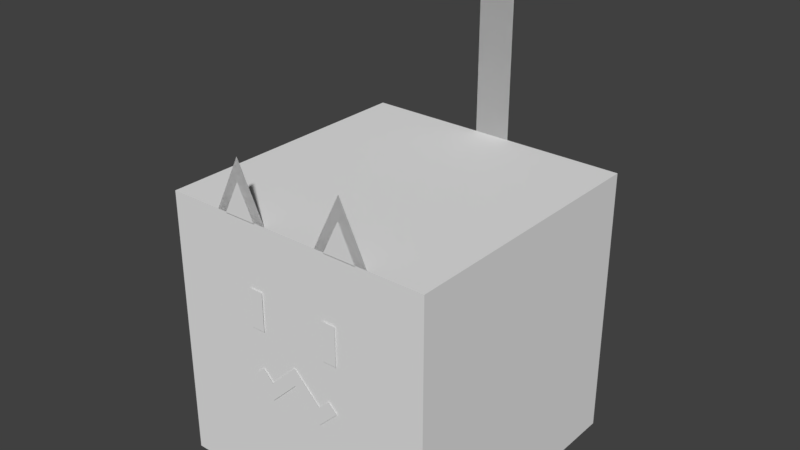 # Source: boxcat.blend  (saved by Blender 2.79.0; exported with 4.5.12 LTS)
import bpy
from mathutils import Matrix  # noqa: F401  (used for matrix-valued properties, if any)

bpy.ops.wm.read_factory_settings(use_empty=True)
scene = bpy.context.scene
scene.name = 'Scene'

# ---- collections
col_collection_1 = bpy.data.collections.new('Collection 1'); scene.collection.children.link(col_collection_1)

# ---- materials (node trees are filled in below, after node groups)
mat_material = bpy.data.materials.new('Material')
mat_material.alpha_threshold = 0.0
mat_material.use_transparent_shadow = False
mat_material.roughness = 0.5
mat_material.line_color = (0.0, 0.0, 0.0, 1.0)

# ---- material node trees

# ---- world
world_world = bpy.data.worlds.new('World'); scene.world = world_world
world_world.color = (0.05088, 0.05088, 0.05088)
world_world.use_sun_shadow = False
world_world.sun_shadow_jitter_overblur = 0.0
world_world.cycles.sampling_method = 'MANUAL'

# ---- meshes
me_body = bpy.data.meshes.new('body')
me_body.from_pydata([(1.0, -1.81e-05, -1.0), (1.0, 1.81e-05, 1.0), (-1.0, 1.81e-05, 1.0), (-1.0, -1.81e-05, -1.0), (1.0, 2.0, -1.0), (1.0, 2.0, 1.0), (-1.0, 2.0, 1.0), (-1.0, 2.0, -1.0), (0.6, 2.0, 1.0), (0.2, 2.0, 1.0), (-0.2, 2.0, 1.0), (-0.6, 2.0, 1.0), (-0.4, 2.4, 1.0), (0.4, 2.4, 1.0), (0.1333, 2.0, -1.0), (-0.1333, 2.0, -1.0), (0.1333, 3.4, -1.0), (-0.1333, 3.4, -1.0), (0.52, 2.003, 1.01), (0.28, 2.003, 1.01), (-0.28, 2.003, 1.01), (-0.52, 2.003, 1.01), (-0.4, 2.243, 1.01), (0.4, 2.243, 1.01), (-0.2, 0.7695, 1.01), (-5.002e-11, 0.9695, 1.01), (-0.2, 0.9, 1.01), (-5.73e-11, 1.1, 1.01), (-0.2785, 0.9786, 1.01), (-0.346, 0.9155, 1.01), (0.2, 0.7695, 1.01), (-5.002e-11, 0.9695, 1.01), (0.2, 0.9, 1.01), (-5.73e-11, 1.1, 1.01), (0.2785, 0.9786, 1.01), (0.346, 0.9155, 1.01), (-9.595e-11, 1.827, -1.01), (0.1273, 1.7, -1.01), (-0.1273, 1.7, -1.01), (-8.367e-11, 1.573, -1.01), (-0.85, -0.02001, -0.55), (-0.55, -0.02001, -0.55), (-0.85, -0.02002, -0.85), (-0.55, -0.02002, -0.85), (0.55, -0.02001, -0.55), (0.85, -0.02001, -0.55), (0.55, -0.02002, -0.85), (0.85, -0.02002, -0.85), (0.55, -0.01998, 0.85), (0.85, -0.01998, 0.85), (0.55, -0.01999, 0.55), (0.85, -0.01999, 0.55), (-0.85, -0.01998, 0.85), (-0.55, -0.01998, 0.85), (-0.85, -0.01999, 0.55), (-0.55, -0.01999, 0.55), (0.25, 1.26, 1.01), (0.35, 1.26, 1.01), (0.25, 1.54, 1.01), (0.35, 1.54, 1.01), (-0.35, 1.26, 1.01), (-0.25, 1.26, 1.01), (-0.35, 1.54, 1.01), (-0.25, 1.54, 1.01), (0.6, 2.0, 1.0), (0.2, 2.0, 1.0), (-0.2, 2.0, 1.0), (-0.6, 2.0, 1.0), (-0.4, 2.4, 1.0), (0.4, 2.4, 1.0), (0.1333, 2.0, -1.0), (-0.1333, 2.0, -1.0), (0.1333, 3.4, -1.0), (-0.1333, 3.4, -1.0)], [], [(7, 6, 11), (0, 4, 5, 1), (2, 11, 6), (2, 6, 7, 3), (3, 7, 15), (1, 5, 8), (1, 8, 9), (2, 10, 11), (4, 8, 5), (4, 9, 8), (15, 7, 10), (7, 11, 10), (11, 10, 12), (9, 8, 13), (2, 3, 0, 1), (4, 14, 9), (14, 15, 10, 9), (1, 9, 10, 2), (0, 14, 4), (0, 3, 15, 14), (14, 16, 17, 15), (21, 20, 22), (19, 18, 23), (24, 25, 27, 26), (24, 26, 28, 29), (30, 32, 33, 31), (30, 35, 34, 32), (36, 37, 39, 38), (40, 42, 43, 41), (44, 46, 47, 45), (48, 50, 51, 49), (52, 54, 55, 53), (56, 57, 59, 58), (60, 61, 63, 62), (67, 68, 66), (65, 69, 64), (70, 71, 73, 72)])
_uv = me_body.uv_layers.new(name='UVMap')
_uv.uv.foreach_set('vector', [0.3398, 0.3398, 0.3398, 0.02344, 0.4023, 0.02344, 0.9766, 0.3398, 0.6562, 0.3398, 0.6562, 0.02344, 0.9766, 0.02344, 0.3398, 0.3516, 0.4023, 0.668, 0.3398, 0.668, 0.02344, 0.02344, 0.3398, 0.02344, 0.3398, 0.3398, 0.02344, 0.3398, 0.9883, 0.3516, 0.9883, 0.668, 0.8516, 0.668, 0.6562, 0.3516, 0.6562, 0.668, 0.5938, 0.668, 0.6562, 0.3516, 0.5938, 0.668, 0.5312, 0.668, 0.3398, 0.3516, 0.4688, 0.668, 0.4023, 0.668, 0.6562, 0.3398, 0.5938, 0.02344, 0.6562, 0.02344, 0.6562, 0.3398, 0.5312, 0.02344, 0.5938, 0.02344, 0.4766, 0.3398, 0.3398, 0.3398, 0.4688, 0.02344, 0.3398, 0.3398, 0.4023, 0.02344, 0.4688, 0.02344, 0.4023, 0.668, 0.4688, 0.668, 0.4336, 0.7305, 0.5312, 0.668, 0.5938, 0.668, 0.5625, 0.7305, 0.3242, 0.668, 0.007812, 0.668, 0.007812, 0.3516, 0.3242, 0.3516, 0.6562, 0.3398, 0.5195, 0.3398, 0.5312, 0.02344, 0.5195, 0.3398, 0.4766, 0.3398, 0.4688, 0.02344, 0.5312, 0.02344, 0.6562, 0.3516, 0.5312, 0.668, 0.4688, 0.668, 0.3398, 0.3516, 0.6719, 0.3516, 0.8086, 0.668, 0.6719, 0.668, 0.6719, 0.3516, 0.9883, 0.3516, 0.8516, 0.668, 0.8086, 0.668, 0.8086, 0.8906, 0.8086, 0.668, 0.8516, 0.668, 0.8516, 0.8906, 0.05788, 0.738, 0.09598, 0.7381, 0.07687, 0.7762, 0.05788, 0.738, 0.09598, 0.7381, 0.07687, 0.7762, 0.2245, 0.7751, 0.2557, 0.8103, 0.2557, 0.8298, 0.2245, 0.7986, 0.2245, 0.7751, 0.2245, 0.7986, 0.2128, 0.8103, 0.201, 0.7986, 0.287, 0.7751, 0.287, 0.7986, 0.2557, 0.8298, 0.2557, 0.8103, 0.287, 0.7751, 0.3104, 0.7986, 0.2987, 0.8103, 0.287, 0.7986, 0.1475, 0.7781, 0.1273, 0.7579, 0.1475, 0.7377, 0.1677, 0.7579, 0.07422, 0.8555, 0.02734, 0.8555, 0.02734, 0.8086, 0.07422, 0.8086, 0.07422, 0.8555, 0.02734, 0.8555, 0.02734, 0.8086, 0.07422, 0.8086, 0.07422, 0.8555, 0.02734, 0.8555, 0.02734, 0.8086, 0.07422, 0.8086, 0.07422, 0.8555, 0.02734, 0.8555, 0.02734, 0.8086, 0.07422, 0.8086, 0.2287, 0.8958, 0.2129, 0.8958, 0.2129, 0.8513, 0.2287, 0.8513, 0.2287, 0.8958, 0.2129, 0.8958, 0.2129, 0.8513, 0.2287, 0.8513, 0.4023, 0.668, 0.4336, 0.7305, 0.4688, 0.668, 0.5312, 0.668, 0.5625, 0.7305, 0.5938, 0.668, 0.8086, 0.8906, 0.8516, 0.8906, 0.8516, 0.668, 0.8086, 0.668])
me_body.materials.append(mat_material)
me_body.use_remesh_preserve_volume = False
me_body.use_remesh_preserve_attributes = False
me_body.use_mirror_vertex_groups = False
me_body.update()

# ---- objects
ob_body = bpy.data.objects.new('body', me_body)

# ---- transforms, parenting, visibility, modifiers, constraints
ob_body.location = (0.0, 0.0, 0.0)
ob_body.rotation_euler = (1.571, -0.0, 0.0)
ob_body.lock_rotations_4d = False
ob_body.empty_display_type = 'ARROWS'
ob_body.lineart.crease_threshold = 0.0

# ---- collection membership
col_collection_1.objects.link(ob_body)

# ---- scene / render settings (as saved in the file)
scene.frame_start = 1; scene.frame_end = 250; scene.frame_set(1)
scene.render.engine = 'BLENDER_EEVEE_NEXT'
scene.render.resolution_percentage = 50
scene.render.dither_intensity = 0.0
scene.cycles.use_denoising = False
scene.cycles.samples = 128
scene.cycles.sampling_pattern = 'TABULATED_SOBOL'
scene.cycles.use_adaptive_sampling = False
scene.cycles.use_light_tree = False
scene.cycles.blur_glossy = 0.0
scene.cycles.sample_clamp_indirect = 0.0
scene.view_settings.view_transform = 'Standard'
bpy.context.view_layer.update()

# ---- added for rendering (the .blend has no active camera and no usable light): camera, sun
cam_auto = bpy.data.cameras.new('AutoCamera')
cam_auto.lens = 50.0
cam_auto.sensor_width = 36.0
cam_auto.clip_end = 1000.0
ob_auto_camera = bpy.data.objects.new('AutoCamera', cam_auto)
scene.collection.objects.link(ob_auto_camera)
ob_auto_camera.location = (4.11459, -4.9375, 4.98166)
ob_auto_camera.rotation_euler = (1.09748, -7.21219e-08, 0.694738)
scene.camera = ob_auto_camera
light_auto_sun = bpy.data.lights.new('AutoSun', 'SUN')
light_auto_sun.energy = 3.0
light_auto_sun.angle = 0.0523599
ob_auto_sun = bpy.data.objects.new('AutoSun', light_auto_sun)
scene.collection.objects.link(ob_auto_sun)
ob_auto_sun.rotation_euler = (0.872665, 0.174533, 0.523599)
bpy.context.view_layer.update()
